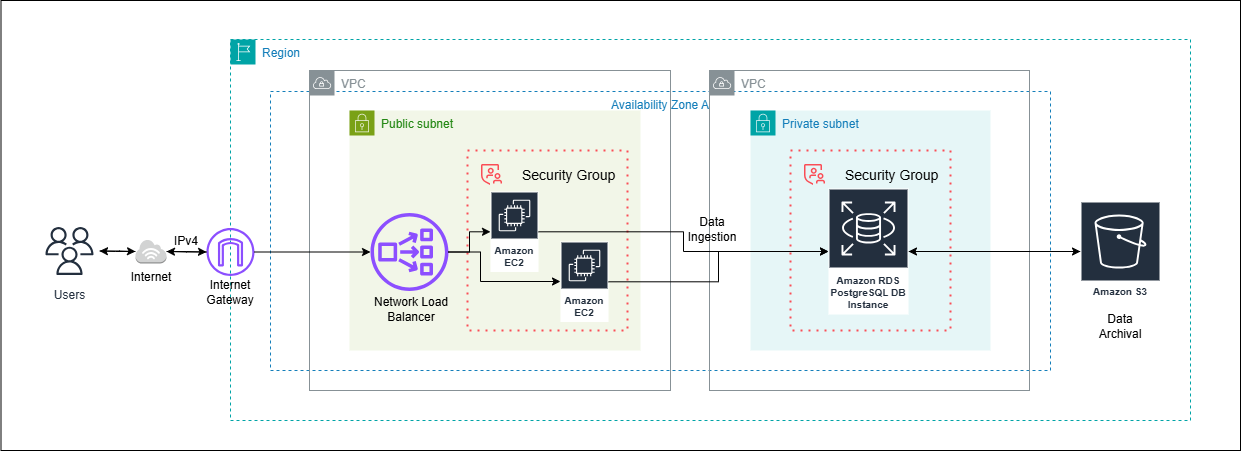

The diagram above was exported from draw.io. Its source (the exported page's mxGraphModel, read from the mxfile embedded in the PNG):
<mxGraphModel dx="1020" dy="398" grid="1" gridSize="10" guides="1" tooltips="1" connect="1" arrows="1" fold="1" page="1" pageScale="1" pageWidth="1700" pageHeight="1100" math="0" shadow="0">
  <root>
    <mxCell id="0" />
    <mxCell id="1" parent="0" />
    <mxCell id="N58VT6G7VjW2Vgi0e-XM-1" value="" style="rounded=0;whiteSpace=wrap;html=1;" vertex="1" parent="1">
      <mxGeometry x="80.5" y="319" width="1239.5" height="450" as="geometry" />
    </mxCell>
    <mxCell id="N58VT6G7VjW2Vgi0e-XM-2" value="Availability Zone A" style="fillColor=none;strokeColor=#147EBA;dashed=1;verticalAlign=top;fontStyle=0;fontColor=#147EBA;whiteSpace=wrap;html=1;" vertex="1" parent="1">
      <mxGeometry x="350" y="410" width="780" height="279" as="geometry" />
    </mxCell>
    <mxCell id="N58VT6G7VjW2Vgi0e-XM-3" value="Private subnet" style="points=[[0,0],[0.25,0],[0.5,0],[0.75,0],[1,0],[1,0.25],[1,0.5],[1,0.75],[1,1],[0.75,1],[0.5,1],[0.25,1],[0,1],[0,0.75],[0,0.5],[0,0.25]];outlineConnect=0;gradientColor=none;html=1;whiteSpace=wrap;fontSize=12;fontStyle=0;container=1;pointerEvents=0;collapsible=0;recursiveResize=0;shape=mxgraph.aws4.group;grIcon=mxgraph.aws4.group_security_group;grStroke=0;strokeColor=#00A4A6;fillColor=#E6F6F7;verticalAlign=top;align=left;spacingLeft=30;fontColor=#147EBA;dashed=0;" vertex="1" parent="1">
      <mxGeometry x="830" y="429" width="240" height="240" as="geometry" />
    </mxCell>
    <mxCell id="N58VT6G7VjW2Vgi0e-XM-4" value="VPC" style="sketch=0;outlineConnect=0;gradientColor=none;html=1;whiteSpace=wrap;fontSize=12;fontStyle=0;shape=mxgraph.aws4.group;grIcon=mxgraph.aws4.group_vpc;strokeColor=#879196;fillColor=none;verticalAlign=top;align=left;spacingLeft=30;fontColor=#879196;dashed=0;" vertex="1" parent="1">
      <mxGeometry x="789" y="389" width="320" height="320" as="geometry" />
    </mxCell>
    <mxCell id="N58VT6G7VjW2Vgi0e-XM-5" value="" style="container=0;collapsible=0;expand=0;recursiveResize=0;html=1;whiteSpace=wrap;image=;strokeColor=#FA4D56;fillColor=none;dashed=1;dashPattern=1 3;strokeWidth=2" vertex="1" parent="1">
      <mxGeometry x="870" y="469" width="160" height="180" as="geometry" />
    </mxCell>
    <mxCell id="N58VT6G7VjW2Vgi0e-XM-6" value="Security Group" style="shape=rect;fillColor=none;aspect=fixed;resizable=0;labelPosition=right;verticalLabelPosition=middle;align=left;verticalAlign=middle;strokeColor=none;part=1;spacingLeft=5;fontSize=14;" vertex="1" parent="N58VT6G7VjW2Vgi0e-XM-5">
      <mxGeometry width="48" height="48" relative="1" as="geometry" />
    </mxCell>
    <mxCell id="N58VT6G7VjW2Vgi0e-XM-7" value="" style="fillColor=#FA4D56;shape=mxgraph.ibm_cloud.group--security;strokeColor=none;dashed=0;outlineConnect=0;html=1;labelPosition=center;verticalLabelPosition=bottom;verticalAlign=top;part=1;movable=0;resizable=0;rotatable=0;" vertex="1" parent="N58VT6G7VjW2Vgi0e-XM-6">
      <mxGeometry width="24" height="24" relative="1" as="geometry">
        <mxPoint x="12" y="12" as="offset" />
      </mxGeometry>
    </mxCell>
    <mxCell id="N58VT6G7VjW2Vgi0e-XM-8" value="" style="edgeStyle=orthogonalEdgeStyle;rounded=0;orthogonalLoop=1;jettySize=auto;html=1;" edge="1" parent="1" source="N58VT6G7VjW2Vgi0e-XM-9" target="N58VT6G7VjW2Vgi0e-XM-23">
      <mxGeometry relative="1" as="geometry" />
    </mxCell>
    <mxCell id="N58VT6G7VjW2Vgi0e-XM-9" value="Users" style="sketch=0;outlineConnect=0;fontColor=#232F3E;gradientColor=none;strokeColor=#232F3E;fillColor=#ffffff;dashed=0;verticalLabelPosition=bottom;verticalAlign=top;align=center;html=1;fontSize=12;fontStyle=0;aspect=fixed;shape=mxgraph.aws4.resourceIcon;resIcon=mxgraph.aws4.users;" vertex="1" parent="1">
      <mxGeometry x="119" y="539.5" width="60" height="60" as="geometry" />
    </mxCell>
    <mxCell id="N58VT6G7VjW2Vgi0e-XM-10" value="Region" style="points=[[0,0],[0.25,0],[0.5,0],[0.75,0],[1,0],[1,0.25],[1,0.5],[1,0.75],[1,1],[0.75,1],[0.5,1],[0.25,1],[0,1],[0,0.75],[0,0.5],[0,0.25]];outlineConnect=0;gradientColor=none;html=1;whiteSpace=wrap;fontSize=12;fontStyle=0;container=1;pointerEvents=0;collapsible=0;recursiveResize=0;shape=mxgraph.aws4.group;grIcon=mxgraph.aws4.group_region;strokeColor=#00A4A6;fillColor=none;verticalAlign=top;align=left;spacingLeft=30;fontColor=#147EBA;dashed=1;" vertex="1" parent="1">
      <mxGeometry x="310" y="358" width="960" height="381" as="geometry" />
    </mxCell>
    <mxCell id="N58VT6G7VjW2Vgi0e-XM-11" value="" style="sketch=0;outlineConnect=0;fontColor=#232F3E;gradientColor=none;fillColor=#8C4FFF;strokeColor=none;dashed=0;verticalLabelPosition=bottom;verticalAlign=top;align=center;html=1;fontSize=12;fontStyle=0;aspect=fixed;pointerEvents=1;shape=mxgraph.aws4.internet_gateway;" vertex="1" parent="N58VT6G7VjW2Vgi0e-XM-10">
      <mxGeometry x="-24" y="188.5" width="48" height="48" as="geometry" />
    </mxCell>
    <mxCell id="N58VT6G7VjW2Vgi0e-XM-36" value="Data Ingestion" style="text;html=1;align=center;verticalAlign=middle;whiteSpace=wrap;rounded=0;" vertex="1" parent="N58VT6G7VjW2Vgi0e-XM-10">
      <mxGeometry x="452" y="175.25" width="60" height="30" as="geometry" />
    </mxCell>
    <mxCell id="N58VT6G7VjW2Vgi0e-XM-49" value="Data Archival" style="text;html=1;align=center;verticalAlign=middle;whiteSpace=wrap;rounded=0;" vertex="1" parent="N58VT6G7VjW2Vgi0e-XM-10">
      <mxGeometry x="860" y="272" width="60" height="30" as="geometry" />
    </mxCell>
    <mxCell id="N58VT6G7VjW2Vgi0e-XM-12" value="VPC" style="sketch=0;outlineConnect=0;gradientColor=none;html=1;whiteSpace=wrap;fontSize=12;fontStyle=0;shape=mxgraph.aws4.group;grIcon=mxgraph.aws4.group_vpc;strokeColor=#879196;fillColor=none;verticalAlign=top;align=left;spacingLeft=30;fontColor=#879196;dashed=0;" vertex="1" parent="1">
      <mxGeometry x="389" y="389" width="361" height="320" as="geometry" />
    </mxCell>
    <mxCell id="N58VT6G7VjW2Vgi0e-XM-13" value="Public subnet" style="points=[[0,0],[0.25,0],[0.5,0],[0.75,0],[1,0],[1,0.25],[1,0.5],[1,0.75],[1,1],[0.75,1],[0.5,1],[0.25,1],[0,1],[0,0.75],[0,0.5],[0,0.25]];outlineConnect=0;gradientColor=none;html=1;whiteSpace=wrap;fontSize=12;fontStyle=0;container=1;pointerEvents=0;collapsible=0;recursiveResize=0;shape=mxgraph.aws4.group;grIcon=mxgraph.aws4.group_security_group;grStroke=0;strokeColor=#7AA116;fillColor=#F2F6E8;verticalAlign=top;align=left;spacingLeft=30;fontColor=#248814;dashed=0;shadow=0;" vertex="1" parent="1">
      <mxGeometry x="429" y="429" width="291" height="240" as="geometry" />
    </mxCell>
    <mxCell id="N58VT6G7VjW2Vgi0e-XM-29" value="" style="sketch=0;outlineConnect=0;fontColor=#232F3E;gradientColor=none;fillColor=#8C4FFF;strokeColor=none;dashed=0;verticalLabelPosition=bottom;verticalAlign=top;align=center;html=1;fontSize=12;fontStyle=0;aspect=fixed;pointerEvents=1;shape=mxgraph.aws4.network_load_balancer;" vertex="1" parent="N58VT6G7VjW2Vgi0e-XM-13">
      <mxGeometry x="21" y="102.5" width="78" height="78" as="geometry" />
    </mxCell>
    <mxCell id="N58VT6G7VjW2Vgi0e-XM-14" value="" style="container=0;collapsible=0;expand=0;recursiveResize=0;html=1;whiteSpace=wrap;image=;strokeColor=#FA4D56;fillColor=none;dashed=1;dashPattern=1 3;strokeWidth=2" vertex="1" parent="1">
      <mxGeometry x="547" y="469" width="160" height="180" as="geometry" />
    </mxCell>
    <mxCell id="N58VT6G7VjW2Vgi0e-XM-15" value="Security Group" style="shape=rect;fillColor=none;aspect=fixed;resizable=0;labelPosition=right;verticalLabelPosition=middle;align=left;verticalAlign=middle;strokeColor=none;part=1;spacingLeft=5;fontSize=14;" vertex="1" parent="N58VT6G7VjW2Vgi0e-XM-14">
      <mxGeometry width="48" height="48" relative="1" as="geometry" />
    </mxCell>
    <mxCell id="N58VT6G7VjW2Vgi0e-XM-16" value="" style="fillColor=#FA4D56;shape=mxgraph.ibm_cloud.group--security;strokeColor=none;dashed=0;outlineConnect=0;html=1;labelPosition=center;verticalLabelPosition=bottom;verticalAlign=top;part=1;movable=0;resizable=0;rotatable=0;" vertex="1" parent="N58VT6G7VjW2Vgi0e-XM-15">
      <mxGeometry width="24" height="24" relative="1" as="geometry">
        <mxPoint x="12" y="12" as="offset" />
      </mxGeometry>
    </mxCell>
    <mxCell id="N58VT6G7VjW2Vgi0e-XM-34" value="Amazon EC2" style="sketch=0;outlineConnect=0;fontColor=#232F3E;gradientColor=none;strokeColor=#ffffff;fillColor=#232F3E;dashed=0;verticalLabelPosition=middle;verticalAlign=bottom;align=center;html=1;whiteSpace=wrap;fontSize=10;fontStyle=1;spacing=3;shape=mxgraph.aws4.productIcon;prIcon=mxgraph.aws4.ec2;" vertex="1" parent="N58VT6G7VjW2Vgi0e-XM-14">
      <mxGeometry x="23" y="41" width="48" height="80.5" as="geometry" />
    </mxCell>
    <mxCell id="N58VT6G7VjW2Vgi0e-XM-35" value="Amazon EC2" style="sketch=0;outlineConnect=0;fontColor=#232F3E;gradientColor=none;strokeColor=#ffffff;fillColor=#232F3E;dashed=0;verticalLabelPosition=middle;verticalAlign=bottom;align=center;html=1;whiteSpace=wrap;fontSize=10;fontStyle=1;spacing=3;shape=mxgraph.aws4.productIcon;prIcon=mxgraph.aws4.ec2;" vertex="1" parent="N58VT6G7VjW2Vgi0e-XM-14">
      <mxGeometry x="93" y="91" width="48" height="80.5" as="geometry" />
    </mxCell>
    <mxCell id="N58VT6G7VjW2Vgi0e-XM-47" style="edgeStyle=orthogonalEdgeStyle;rounded=0;orthogonalLoop=1;jettySize=auto;html=1;" edge="1" parent="1" source="N58VT6G7VjW2Vgi0e-XM-19" target="N58VT6G7VjW2Vgi0e-XM-42">
      <mxGeometry relative="1" as="geometry" />
    </mxCell>
    <mxCell id="N58VT6G7VjW2Vgi0e-XM-19" value="Amazon RDS&lt;br&gt;PostgreSQL DB Instance" style="sketch=0;outlineConnect=0;fontColor=#232F3E;gradientColor=none;strokeColor=#ffffff;fillColor=#232F3E;dashed=0;verticalLabelPosition=middle;verticalAlign=bottom;align=center;html=1;whiteSpace=wrap;fontSize=10;fontStyle=1;spacing=3;shape=mxgraph.aws4.productIcon;prIcon=mxgraph.aws4.rds;" vertex="1" parent="1">
      <mxGeometry x="908" y="507" width="80" height="126" as="geometry" />
    </mxCell>
    <mxCell id="N58VT6G7VjW2Vgi0e-XM-21" style="edgeStyle=orthogonalEdgeStyle;rounded=0;orthogonalLoop=1;jettySize=auto;html=1;" edge="1" parent="1" source="N58VT6G7VjW2Vgi0e-XM-23" target="N58VT6G7VjW2Vgi0e-XM-11">
      <mxGeometry relative="1" as="geometry" />
    </mxCell>
    <mxCell id="N58VT6G7VjW2Vgi0e-XM-22" style="edgeStyle=orthogonalEdgeStyle;rounded=0;orthogonalLoop=1;jettySize=auto;html=1;" edge="1" parent="1" source="N58VT6G7VjW2Vgi0e-XM-23" target="N58VT6G7VjW2Vgi0e-XM-9">
      <mxGeometry relative="1" as="geometry" />
    </mxCell>
    <mxCell id="N58VT6G7VjW2Vgi0e-XM-23" value="" style="outlineConnect=0;dashed=0;verticalLabelPosition=bottom;verticalAlign=top;align=center;html=1;shape=mxgraph.aws3.internet_3;fillColor=#D2D3D3;gradientColor=none;" vertex="1" parent="1">
      <mxGeometry x="215" y="558" width="31" height="24" as="geometry" />
    </mxCell>
    <mxCell id="N58VT6G7VjW2Vgi0e-XM-24" style="edgeStyle=orthogonalEdgeStyle;rounded=0;orthogonalLoop=1;jettySize=auto;html=1;" edge="1" parent="1" source="N58VT6G7VjW2Vgi0e-XM-11" target="N58VT6G7VjW2Vgi0e-XM-23">
      <mxGeometry relative="1" as="geometry" />
    </mxCell>
    <mxCell id="N58VT6G7VjW2Vgi0e-XM-25" value="IPv4" style="text;html=1;align=center;verticalAlign=middle;whiteSpace=wrap;rounded=0;" vertex="1" parent="1">
      <mxGeometry x="236" y="545" width="60" height="30" as="geometry" />
    </mxCell>
    <mxCell id="N58VT6G7VjW2Vgi0e-XM-26" value="Internet" style="text;html=1;align=center;verticalAlign=middle;whiteSpace=wrap;rounded=0;" vertex="1" parent="1">
      <mxGeometry x="200.5" y="581" width="60" height="30" as="geometry" />
    </mxCell>
    <mxCell id="N58VT6G7VjW2Vgi0e-XM-27" value="Internet&lt;br&gt;Gateway" style="text;html=1;align=center;verticalAlign=middle;whiteSpace=wrap;rounded=0;" vertex="1" parent="1">
      <mxGeometry x="280" y="591" width="60" height="40" as="geometry" />
    </mxCell>
    <mxCell id="N58VT6G7VjW2Vgi0e-XM-30" style="edgeStyle=orthogonalEdgeStyle;rounded=0;orthogonalLoop=1;jettySize=auto;html=1;" edge="1" parent="1" source="N58VT6G7VjW2Vgi0e-XM-11" target="N58VT6G7VjW2Vgi0e-XM-29">
      <mxGeometry relative="1" as="geometry" />
    </mxCell>
    <mxCell id="N58VT6G7VjW2Vgi0e-XM-33" value="Network Load Balancer" style="text;html=1;align=center;verticalAlign=middle;whiteSpace=wrap;rounded=0;" vertex="1" parent="1">
      <mxGeometry x="452" y="613" width="78" height="30" as="geometry" />
    </mxCell>
    <mxCell id="N58VT6G7VjW2Vgi0e-XM-37" style="edgeStyle=orthogonalEdgeStyle;rounded=0;orthogonalLoop=1;jettySize=auto;html=1;" edge="1" parent="1" source="N58VT6G7VjW2Vgi0e-XM-29" target="N58VT6G7VjW2Vgi0e-XM-34">
      <mxGeometry relative="1" as="geometry" />
    </mxCell>
    <mxCell id="N58VT6G7VjW2Vgi0e-XM-38" style="edgeStyle=orthogonalEdgeStyle;rounded=0;orthogonalLoop=1;jettySize=auto;html=1;" edge="1" parent="1" source="N58VT6G7VjW2Vgi0e-XM-29" target="N58VT6G7VjW2Vgi0e-XM-35">
      <mxGeometry relative="1" as="geometry">
        <Array as="points">
          <mxPoint x="560" y="571" />
          <mxPoint x="560" y="600" />
        </Array>
      </mxGeometry>
    </mxCell>
    <mxCell id="N58VT6G7VjW2Vgi0e-XM-48" style="edgeStyle=orthogonalEdgeStyle;rounded=0;orthogonalLoop=1;jettySize=auto;html=1;" edge="1" parent="1" source="N58VT6G7VjW2Vgi0e-XM-42" target="N58VT6G7VjW2Vgi0e-XM-19">
      <mxGeometry relative="1" as="geometry" />
    </mxCell>
    <mxCell id="N58VT6G7VjW2Vgi0e-XM-42" value="Amazon S3" style="sketch=0;outlineConnect=0;fontColor=#232F3E;gradientColor=none;strokeColor=#ffffff;fillColor=#232F3E;dashed=0;verticalLabelPosition=middle;verticalAlign=bottom;align=center;html=1;whiteSpace=wrap;fontSize=10;fontStyle=1;spacing=3;shape=mxgraph.aws4.productIcon;prIcon=mxgraph.aws4.s3;" vertex="1" parent="1">
      <mxGeometry x="1160" y="520" width="80" height="100" as="geometry" />
    </mxCell>
    <mxCell id="N58VT6G7VjW2Vgi0e-XM-44" style="edgeStyle=orthogonalEdgeStyle;rounded=0;orthogonalLoop=1;jettySize=auto;html=1;" edge="1" parent="1" source="N58VT6G7VjW2Vgi0e-XM-35" target="N58VT6G7VjW2Vgi0e-XM-19">
      <mxGeometry relative="1" as="geometry" />
    </mxCell>
    <mxCell id="N58VT6G7VjW2Vgi0e-XM-45" style="edgeStyle=orthogonalEdgeStyle;rounded=0;orthogonalLoop=1;jettySize=auto;html=1;" edge="1" parent="1" source="N58VT6G7VjW2Vgi0e-XM-34" target="N58VT6G7VjW2Vgi0e-XM-19">
      <mxGeometry relative="1" as="geometry" />
    </mxCell>
  </root>
</mxGraphModel>